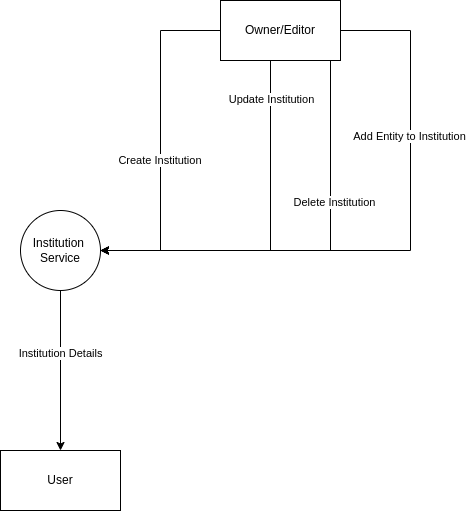

The diagram above was exported from draw.io. Its source (the exported page's mxGraphModel, read from the mxfile embedded in the PNG):
<mxGraphModel dx="1434" dy="835" grid="1" gridSize="10" guides="1" tooltips="1" connect="1" arrows="1" fold="1" page="1" pageScale="1" pageWidth="827" pageHeight="1169" math="0" shadow="0">
  <root>
    <mxCell id="0" />
    <mxCell id="1" parent="0" />
    <mxCell id="fyC7D2IF4pgFKI7wAtkj-2" style="edgeStyle=orthogonalEdgeStyle;rounded=0;orthogonalLoop=1;jettySize=auto;html=1;entryX=0.5;entryY=0;entryDx=0;entryDy=0;" edge="1" parent="1" source="fyC7D2IF4pgFKI7wAtkj-4" target="fyC7D2IF4pgFKI7wAtkj-14">
      <mxGeometry relative="1" as="geometry" />
    </mxCell>
    <mxCell id="fyC7D2IF4pgFKI7wAtkj-3" value="Institution Details" style="edgeLabel;html=1;align=center;verticalAlign=middle;resizable=0;points=[];" vertex="1" connectable="0" parent="fyC7D2IF4pgFKI7wAtkj-2">
      <mxGeometry x="-0.2273" y="-1" relative="1" as="geometry">
        <mxPoint as="offset" />
      </mxGeometry>
    </mxCell>
    <mxCell id="fyC7D2IF4pgFKI7wAtkj-4" value="Institution&amp;nbsp; Service" style="ellipse;whiteSpace=wrap;html=1;aspect=fixed;" vertex="1" parent="1">
      <mxGeometry x="229" y="420" width="80" height="80" as="geometry" />
    </mxCell>
    <mxCell id="fyC7D2IF4pgFKI7wAtkj-5" style="edgeStyle=orthogonalEdgeStyle;rounded=0;orthogonalLoop=1;jettySize=auto;html=1;entryX=1;entryY=0.5;entryDx=0;entryDy=0;" edge="1" parent="1" source="fyC7D2IF4pgFKI7wAtkj-13" target="fyC7D2IF4pgFKI7wAtkj-4">
      <mxGeometry relative="1" as="geometry" />
    </mxCell>
    <mxCell id="fyC7D2IF4pgFKI7wAtkj-6" value="Create Institution&amp;nbsp;" style="edgeLabel;html=1;align=center;verticalAlign=middle;resizable=0;points=[];" vertex="1" connectable="0" parent="fyC7D2IF4pgFKI7wAtkj-5">
      <mxGeometry x="-0.031" relative="1" as="geometry">
        <mxPoint y="24" as="offset" />
      </mxGeometry>
    </mxCell>
    <mxCell id="fyC7D2IF4pgFKI7wAtkj-7" style="edgeStyle=orthogonalEdgeStyle;rounded=0;orthogonalLoop=1;jettySize=auto;html=1;entryX=1;entryY=0.5;entryDx=0;entryDy=0;exitX=0.25;exitY=1;exitDx=0;exitDy=0;" edge="1" parent="1" source="fyC7D2IF4pgFKI7wAtkj-13" target="fyC7D2IF4pgFKI7wAtkj-4">
      <mxGeometry relative="1" as="geometry">
        <Array as="points">
          <mxPoint x="479" y="460" />
        </Array>
      </mxGeometry>
    </mxCell>
    <mxCell id="fyC7D2IF4pgFKI7wAtkj-8" value="Update Institution" style="edgeLabel;html=1;align=center;verticalAlign=middle;resizable=0;points=[];" vertex="1" connectable="0" parent="fyC7D2IF4pgFKI7wAtkj-7">
      <mxGeometry x="-0.6868" relative="1" as="geometry">
        <mxPoint y="-2" as="offset" />
      </mxGeometry>
    </mxCell>
    <mxCell id="fyC7D2IF4pgFKI7wAtkj-9" style="edgeStyle=orthogonalEdgeStyle;rounded=0;orthogonalLoop=1;jettySize=auto;html=1;entryX=1;entryY=0.5;entryDx=0;entryDy=0;" edge="1" parent="1" source="fyC7D2IF4pgFKI7wAtkj-13" target="fyC7D2IF4pgFKI7wAtkj-4">
      <mxGeometry relative="1" as="geometry">
        <Array as="points">
          <mxPoint x="539" y="460" />
        </Array>
      </mxGeometry>
    </mxCell>
    <mxCell id="fyC7D2IF4pgFKI7wAtkj-10" value="Delete Institution" style="edgeLabel;html=1;align=center;verticalAlign=middle;resizable=0;points=[];" vertex="1" connectable="0" parent="fyC7D2IF4pgFKI7wAtkj-9">
      <mxGeometry x="-0.5685" y="3" relative="1" as="geometry">
        <mxPoint y="50" as="offset" />
      </mxGeometry>
    </mxCell>
    <mxCell id="fyC7D2IF4pgFKI7wAtkj-11" style="edgeStyle=orthogonalEdgeStyle;rounded=0;orthogonalLoop=1;jettySize=auto;html=1;entryX=1;entryY=0.5;entryDx=0;entryDy=0;" edge="1" parent="1" source="fyC7D2IF4pgFKI7wAtkj-13" target="fyC7D2IF4pgFKI7wAtkj-4">
      <mxGeometry relative="1" as="geometry">
        <Array as="points">
          <mxPoint x="619" y="240" />
          <mxPoint x="619" y="460" />
        </Array>
      </mxGeometry>
    </mxCell>
    <mxCell id="fyC7D2IF4pgFKI7wAtkj-12" value="Add Entity to Institution" style="edgeLabel;html=1;align=center;verticalAlign=middle;resizable=0;points=[];" vertex="1" connectable="0" parent="fyC7D2IF4pgFKI7wAtkj-11">
      <mxGeometry x="-0.4158" y="-2" relative="1" as="geometry">
        <mxPoint as="offset" />
      </mxGeometry>
    </mxCell>
    <mxCell id="fyC7D2IF4pgFKI7wAtkj-13" value="Owner/Editor" style="rounded=0;whiteSpace=wrap;html=1;" vertex="1" parent="1">
      <mxGeometry x="429" y="210" width="120" height="60" as="geometry" />
    </mxCell>
    <mxCell id="fyC7D2IF4pgFKI7wAtkj-14" value="User" style="rounded=0;whiteSpace=wrap;html=1;" vertex="1" parent="1">
      <mxGeometry x="209" y="660" width="120" height="60" as="geometry" />
    </mxCell>
  </root>
</mxGraphModel>